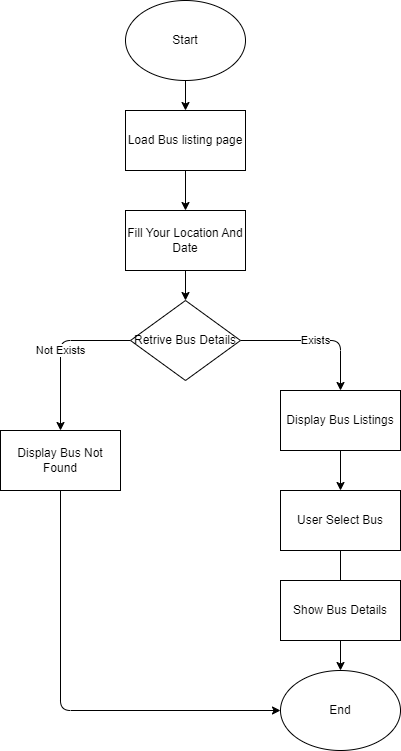

The diagram above was exported from draw.io. Its source (the exported page's mxGraphModel, read from the mxfile embedded in the PNG):
<mxGraphModel dx="822" dy="611" grid="1" gridSize="10" guides="1" tooltips="1" connect="1" arrows="1" fold="1" page="1" pageScale="1" pageWidth="827" pageHeight="1169" math="0" shadow="0">
  <root>
    <mxCell id="0" />
    <mxCell id="1" parent="0" />
    <mxCell id="2" style="edgeStyle=none;html=1;exitX=0.5;exitY=1;exitDx=0;exitDy=0;" edge="1" parent="1" source="3" target="5">
      <mxGeometry relative="1" as="geometry" />
    </mxCell>
    <mxCell id="3" value="Start" style="ellipse;whiteSpace=wrap;html=1;" vertex="1" parent="1">
      <mxGeometry x="305" y="50" width="120" height="80" as="geometry" />
    </mxCell>
    <mxCell id="4" style="edgeStyle=none;html=1;exitX=0.5;exitY=1;exitDx=0;exitDy=0;" edge="1" parent="1" source="5" target="7">
      <mxGeometry relative="1" as="geometry" />
    </mxCell>
    <mxCell id="5" value="Load Bus listing page" style="rounded=0;whiteSpace=wrap;html=1;" vertex="1" parent="1">
      <mxGeometry x="305" y="160" width="120" height="60" as="geometry" />
    </mxCell>
    <mxCell id="6" style="edgeStyle=none;html=1;exitX=0.5;exitY=1;exitDx=0;exitDy=0;entryX=0.5;entryY=0;entryDx=0;entryDy=0;" edge="1" parent="1" source="7" target="10">
      <mxGeometry relative="1" as="geometry" />
    </mxCell>
    <mxCell id="7" value="Fill Your Location And Date" style="rounded=0;whiteSpace=wrap;html=1;" vertex="1" parent="1">
      <mxGeometry x="305" y="260" width="120" height="60" as="geometry" />
    </mxCell>
    <mxCell id="8" value="Exists" style="edgeStyle=none;html=1;exitX=1;exitY=0.5;exitDx=0;exitDy=0;" edge="1" parent="1" source="10" target="12">
      <mxGeometry relative="1" as="geometry">
        <Array as="points">
          <mxPoint x="520" y="390" />
        </Array>
      </mxGeometry>
    </mxCell>
    <mxCell id="9" value="Not Exists" style="edgeStyle=none;html=1;exitX=0;exitY=0.5;exitDx=0;exitDy=0;entryX=0.5;entryY=0;entryDx=0;entryDy=0;" edge="1" parent="1" source="10" target="18">
      <mxGeometry relative="1" as="geometry">
        <Array as="points">
          <mxPoint x="240" y="390" />
        </Array>
      </mxGeometry>
    </mxCell>
    <mxCell id="10" value="Retrive Bus Details" style="rhombus;whiteSpace=wrap;html=1;" vertex="1" parent="1">
      <mxGeometry x="310" y="350" width="110" height="80" as="geometry" />
    </mxCell>
    <mxCell id="11" value="" style="edgeStyle=none;html=1;" edge="1" parent="1" source="12" target="14">
      <mxGeometry relative="1" as="geometry" />
    </mxCell>
    <mxCell id="12" value="Display Bus Listings" style="rounded=0;whiteSpace=wrap;html=1;" vertex="1" parent="1">
      <mxGeometry x="460" y="440" width="120" height="60" as="geometry" />
    </mxCell>
    <mxCell id="13" value="" style="edgeStyle=none;html=1;" edge="1" parent="1" source="14" target="16">
      <mxGeometry relative="1" as="geometry" />
    </mxCell>
    <mxCell id="14" value="User Select Bus" style="rounded=0;whiteSpace=wrap;html=1;" vertex="1" parent="1">
      <mxGeometry x="460" y="540" width="120" height="60" as="geometry" />
    </mxCell>
    <mxCell id="15" value="Show Bus Details" style="rounded=0;whiteSpace=wrap;html=1;" vertex="1" parent="1">
      <mxGeometry x="460" y="630" width="120" height="60" as="geometry" />
    </mxCell>
    <mxCell id="16" value="End" style="ellipse;whiteSpace=wrap;html=1;" vertex="1" parent="1">
      <mxGeometry x="460" y="720" width="120" height="80" as="geometry" />
    </mxCell>
    <mxCell id="17" style="edgeStyle=none;html=1;entryX=0;entryY=0.5;entryDx=0;entryDy=0;" edge="1" parent="1" source="18" target="16">
      <mxGeometry relative="1" as="geometry">
        <Array as="points">
          <mxPoint x="240" y="760" />
        </Array>
      </mxGeometry>
    </mxCell>
    <mxCell id="18" value="Display Bus Not Found" style="rounded=0;whiteSpace=wrap;html=1;" vertex="1" parent="1">
      <mxGeometry x="180" y="480" width="120" height="60" as="geometry" />
    </mxCell>
  </root>
</mxGraphModel>